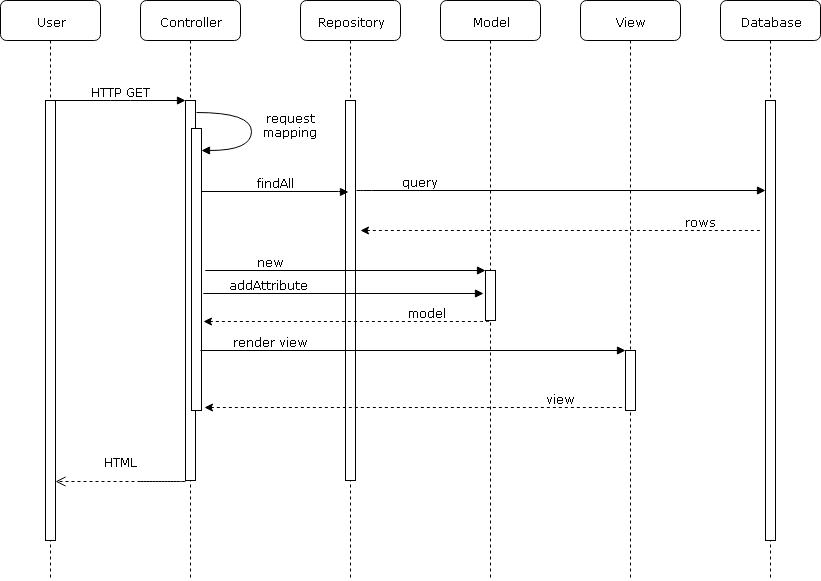

The diagram above was exported from draw.io. Its source (the exported page's mxGraphModel, read from the mxfile embedded in the PNG):
<mxGraphModel dx="840" dy="456" grid="1" gridSize="10" guides="1" tooltips="1" connect="1" arrows="1" fold="1" page="1" pageScale="1" pageWidth="1100" pageHeight="850" background="#ffffff" math="0" shadow="0">
  <root>
    <mxCell id="0" />
    <mxCell id="1" parent="0" />
    <mxCell id="7baba1c4bc27f4b0-2" value="Controller" style="shape=umlLifeline;perimeter=lifelinePerimeter;whiteSpace=wrap;html=1;container=1;collapsible=0;recursiveResize=0;outlineConnect=0;rounded=1;shadow=0;comic=0;labelBackgroundColor=none;strokeColor=#000000;strokeWidth=1;fillColor=#FFFFFF;fontFamily=Verdana;fontSize=12;fontColor=#000000;align=center;" parent="1" vertex="1">
      <mxGeometry x="240" y="80" width="100" height="580" as="geometry" />
    </mxCell>
    <mxCell id="7baba1c4bc27f4b0-10" value="" style="html=1;points=[];perimeter=orthogonalPerimeter;rounded=0;shadow=0;comic=0;labelBackgroundColor=none;strokeColor=#000000;strokeWidth=1;fillColor=#FFFFFF;fontFamily=Verdana;fontSize=12;fontColor=#000000;align=center;" parent="7baba1c4bc27f4b0-2" vertex="1">
      <mxGeometry x="45" y="100" width="10" height="380" as="geometry" />
    </mxCell>
    <mxCell id="AjG5GVpx0ouNrZGYIExu-2" value="request&lt;br&gt;mapping&lt;br&gt;" style="html=1;verticalAlign=bottom;endArrow=block;labelBackgroundColor=none;fontFamily=Verdana;fontSize=12;elbow=vertical;edgeStyle=orthogonalEdgeStyle;curved=1;entryX=1;entryY=0.286;entryPerimeter=0;exitX=1.038;exitY=0.345;exitPerimeter=0;" edge="1" parent="7baba1c4bc27f4b0-2">
      <mxGeometry x="0.3007" y="-40" relative="1" as="geometry">
        <mxPoint x="56" y="112" as="sourcePoint" />
        <mxPoint x="61" y="150" as="targetPoint" />
        <Array as="points">
          <mxPoint x="111" y="112" />
          <mxPoint x="111" y="150" />
        </Array>
        <mxPoint x="39" y="30" as="offset" />
      </mxGeometry>
    </mxCell>
    <mxCell id="AjG5GVpx0ouNrZGYIExu-1" value="" style="html=1;points=[];perimeter=orthogonalPerimeter;rounded=0;shadow=0;comic=0;labelBackgroundColor=none;strokeColor=#000000;strokeWidth=1;fillColor=#FFFFFF;fontFamily=Verdana;fontSize=12;fontColor=#000000;align=center;" vertex="1" parent="7baba1c4bc27f4b0-2">
      <mxGeometry x="51" y="128" width="10" height="282" as="geometry" />
    </mxCell>
    <mxCell id="7baba1c4bc27f4b0-3" value="Repository" style="shape=umlLifeline;perimeter=lifelinePerimeter;whiteSpace=wrap;html=1;container=1;collapsible=0;recursiveResize=0;outlineConnect=0;rounded=1;shadow=0;comic=0;labelBackgroundColor=none;strokeColor=#000000;strokeWidth=1;fillColor=#FFFFFF;fontFamily=Verdana;fontSize=12;fontColor=#000000;align=center;" parent="1" vertex="1">
      <mxGeometry x="400" y="80" width="100" height="580" as="geometry" />
    </mxCell>
    <mxCell id="7baba1c4bc27f4b0-13" value="" style="html=1;points=[];perimeter=orthogonalPerimeter;rounded=0;shadow=0;comic=0;labelBackgroundColor=none;strokeColor=#000000;strokeWidth=1;fillColor=#FFFFFF;fontFamily=Verdana;fontSize=12;fontColor=#000000;align=center;" parent="7baba1c4bc27f4b0-3" vertex="1">
      <mxGeometry x="45" y="100" width="10" height="380" as="geometry" />
    </mxCell>
    <mxCell id="7baba1c4bc27f4b0-4" value="Model" style="shape=umlLifeline;perimeter=lifelinePerimeter;whiteSpace=wrap;html=1;container=1;collapsible=0;recursiveResize=0;outlineConnect=0;rounded=1;shadow=0;comic=0;labelBackgroundColor=none;strokeColor=#000000;strokeWidth=1;fillColor=#FFFFFF;fontFamily=Verdana;fontSize=12;fontColor=#000000;align=center;" parent="1" vertex="1">
      <mxGeometry x="540" y="80" width="100" height="580" as="geometry" />
    </mxCell>
    <mxCell id="7baba1c4bc27f4b0-5" value="View" style="shape=umlLifeline;perimeter=lifelinePerimeter;whiteSpace=wrap;html=1;container=1;collapsible=0;recursiveResize=0;outlineConnect=0;rounded=1;shadow=0;comic=0;labelBackgroundColor=none;strokeColor=#000000;strokeWidth=1;fillColor=#FFFFFF;fontFamily=Verdana;fontSize=12;fontColor=#000000;align=center;" parent="1" vertex="1">
      <mxGeometry x="680" y="80" width="100" height="580" as="geometry" />
    </mxCell>
    <mxCell id="7baba1c4bc27f4b0-22" value="" style="html=1;points=[];perimeter=orthogonalPerimeter;rounded=0;shadow=0;comic=0;labelBackgroundColor=none;strokeColor=#000000;strokeWidth=1;fillColor=#FFFFFF;fontFamily=Verdana;fontSize=12;fontColor=#000000;align=center;" parent="7baba1c4bc27f4b0-5" vertex="1">
      <mxGeometry x="45" y="350" width="10" height="60" as="geometry" />
    </mxCell>
    <mxCell id="7baba1c4bc27f4b0-6" value="Database" style="shape=umlLifeline;perimeter=lifelinePerimeter;whiteSpace=wrap;html=1;container=1;collapsible=0;recursiveResize=0;outlineConnect=0;rounded=1;shadow=0;comic=0;labelBackgroundColor=none;strokeColor=#000000;strokeWidth=1;fillColor=#FFFFFF;fontFamily=Verdana;fontSize=12;fontColor=#000000;align=center;" parent="1" vertex="1">
      <mxGeometry x="820" y="80" width="100" height="580" as="geometry" />
    </mxCell>
    <mxCell id="AjG5GVpx0ouNrZGYIExu-8" value="" style="html=1;points=[];perimeter=orthogonalPerimeter;rounded=0;shadow=0;comic=0;labelBackgroundColor=none;strokeColor=#000000;strokeWidth=1;fillColor=#FFFFFF;fontFamily=Verdana;fontSize=12;fontColor=#000000;align=center;" vertex="1" parent="7baba1c4bc27f4b0-6">
      <mxGeometry x="45" y="100" width="10" height="440" as="geometry" />
    </mxCell>
    <mxCell id="7baba1c4bc27f4b0-8" value="User" style="shape=umlLifeline;perimeter=lifelinePerimeter;whiteSpace=wrap;html=1;container=1;collapsible=0;recursiveResize=0;outlineConnect=0;rounded=1;shadow=0;comic=0;labelBackgroundColor=none;strokeColor=#000000;strokeWidth=1;fillColor=#FFFFFF;fontFamily=Verdana;fontSize=12;fontColor=#000000;align=center;" parent="1" vertex="1">
      <mxGeometry x="100" y="80" width="100" height="580" as="geometry" />
    </mxCell>
    <mxCell id="7baba1c4bc27f4b0-9" value="" style="html=1;points=[];perimeter=orthogonalPerimeter;rounded=0;shadow=0;comic=0;labelBackgroundColor=none;strokeColor=#000000;strokeWidth=1;fillColor=#FFFFFF;fontFamily=Verdana;fontSize=12;fontColor=#000000;align=center;" parent="7baba1c4bc27f4b0-8" vertex="1">
      <mxGeometry x="45" y="100" width="10" height="440" as="geometry" />
    </mxCell>
    <mxCell id="7baba1c4bc27f4b0-16" value="" style="html=1;points=[];perimeter=orthogonalPerimeter;rounded=0;shadow=0;comic=0;labelBackgroundColor=none;strokeColor=#000000;strokeWidth=1;fillColor=#FFFFFF;fontFamily=Verdana;fontSize=12;fontColor=#000000;align=center;" parent="1" vertex="1">
      <mxGeometry x="585" y="350" width="10" height="50" as="geometry" />
    </mxCell>
    <mxCell id="7baba1c4bc27f4b0-17" value="new" style="html=1;verticalAlign=bottom;endArrow=block;labelBackgroundColor=none;fontFamily=Verdana;fontSize=12;edgeStyle=elbowEdgeStyle;elbow=vertical;" parent="1" source="7baba1c4bc27f4b0-13" target="7baba1c4bc27f4b0-16" edge="1">
      <mxGeometry relative="1" as="geometry">
        <mxPoint x="510" y="220" as="sourcePoint" />
        <Array as="points">
          <mxPoint x="300" y="350" />
          <mxPoint x="460" y="220" />
        </Array>
      </mxGeometry>
    </mxCell>
    <mxCell id="7baba1c4bc27f4b0-23" value="render view" style="html=1;verticalAlign=bottom;endArrow=block;entryX=0;entryY=0;labelBackgroundColor=none;fontFamily=Verdana;fontSize=12;" parent="1" target="7baba1c4bc27f4b0-22" edge="1">
      <mxGeometry x="-0.6706" relative="1" as="geometry">
        <mxPoint x="300" y="430" as="sourcePoint" />
        <mxPoint as="offset" />
      </mxGeometry>
    </mxCell>
    <mxCell id="7baba1c4bc27f4b0-30" value="HTML" style="html=1;verticalAlign=bottom;endArrow=open;dashed=1;endSize=8;labelBackgroundColor=none;fontFamily=Verdana;fontSize=12;edgeStyle=elbowEdgeStyle;elbow=vertical;" parent="1" edge="1">
      <mxGeometry x="0.2973" y="-11" relative="1" as="geometry">
        <mxPoint x="155" y="561" as="targetPoint" />
        <Array as="points">
          <mxPoint x="290" y="561" />
          <mxPoint x="570" y="601" />
        </Array>
        <mxPoint x="240" y="561" as="sourcePoint" />
        <mxPoint as="offset" />
      </mxGeometry>
    </mxCell>
    <mxCell id="7baba1c4bc27f4b0-11" value="HTTP GET" style="html=1;verticalAlign=bottom;endArrow=block;entryX=0;entryY=0;labelBackgroundColor=none;fontFamily=Verdana;fontSize=12;edgeStyle=elbowEdgeStyle;elbow=vertical;" parent="1" source="7baba1c4bc27f4b0-9" target="7baba1c4bc27f4b0-10" edge="1">
      <mxGeometry relative="1" as="geometry">
        <mxPoint x="220" y="190" as="sourcePoint" />
      </mxGeometry>
    </mxCell>
    <mxCell id="AjG5GVpx0ouNrZGYIExu-3" value="findAll" style="html=1;verticalAlign=bottom;endArrow=block;labelBackgroundColor=none;fontFamily=Verdana;fontSize=12;edgeStyle=elbowEdgeStyle;elbow=vertical;exitX=1.2;exitY=0.886;exitDx=0;exitDy=0;exitPerimeter=0;" edge="1" parent="1">
      <mxGeometry relative="1" as="geometry">
        <mxPoint x="301" y="271" as="sourcePoint" />
        <Array as="points">
          <mxPoint x="314" y="271" />
        </Array>
        <mxPoint x="448" y="271.5" as="targetPoint" />
      </mxGeometry>
    </mxCell>
    <mxCell id="AjG5GVpx0ouNrZGYIExu-7" value="query" style="html=1;verticalAlign=bottom;endArrow=block;labelBackgroundColor=none;fontFamily=Verdana;fontSize=12;edgeStyle=elbowEdgeStyle;elbow=vertical;" edge="1" parent="1" target="AjG5GVpx0ouNrZGYIExu-8">
      <mxGeometry x="-0.687" relative="1" as="geometry">
        <mxPoint x="456" y="270" as="sourcePoint" />
        <Array as="points">
          <mxPoint x="461" y="270" />
        </Array>
        <mxPoint x="595" y="270.5" as="targetPoint" />
        <mxPoint as="offset" />
      </mxGeometry>
    </mxCell>
    <mxCell id="AjG5GVpx0ouNrZGYIExu-9" value="rows" style="html=1;verticalAlign=bottom;endArrow=none;labelBackgroundColor=none;fontFamily=Verdana;fontSize=12;edgeStyle=elbowEdgeStyle;elbow=vertical;endFill=0;startArrow=classic;startFill=1;dashed=1;" edge="1" parent="1">
      <mxGeometry x="0.7" relative="1" as="geometry">
        <mxPoint x="460" y="310" as="sourcePoint" />
        <Array as="points">
          <mxPoint x="625" y="310" />
        </Array>
        <mxPoint x="860" y="310" as="targetPoint" />
        <mxPoint as="offset" />
      </mxGeometry>
    </mxCell>
    <mxCell id="AjG5GVpx0ouNrZGYIExu-11" value="model" style="html=1;verticalAlign=bottom;endArrow=none;labelBackgroundColor=none;fontFamily=Verdana;fontSize=12;edgeStyle=elbowEdgeStyle;elbow=vertical;endFill=0;startArrow=classic;startFill=1;dashed=1;exitX=1.2;exitY=0.684;exitDx=0;exitDy=0;exitPerimeter=0;" edge="1" parent="1" source="AjG5GVpx0ouNrZGYIExu-1" target="7baba1c4bc27f4b0-16">
      <mxGeometry x="0.5578" relative="1" as="geometry">
        <mxPoint x="310" y="400" as="sourcePoint" />
        <Array as="points" />
        <mxPoint x="440" y="400" as="targetPoint" />
        <mxPoint as="offset" />
      </mxGeometry>
    </mxCell>
    <mxCell id="AjG5GVpx0ouNrZGYIExu-12" value="view" style="html=1;verticalAlign=bottom;endArrow=none;labelBackgroundColor=none;fontFamily=Verdana;fontSize=12;edgeStyle=elbowEdgeStyle;elbow=vertical;endFill=0;startArrow=classic;startFill=1;dashed=1;entryX=0;entryY=0.95;entryDx=0;entryDy=0;entryPerimeter=0;exitX=1.3;exitY=0.989;exitDx=0;exitDy=0;exitPerimeter=0;" edge="1" parent="1" source="AjG5GVpx0ouNrZGYIExu-1" target="7baba1c4bc27f4b0-22">
      <mxGeometry x="0.6912" relative="1" as="geometry">
        <mxPoint x="310" y="487" as="sourcePoint" />
        <Array as="points" />
        <mxPoint x="585" y="488" as="targetPoint" />
        <mxPoint as="offset" />
      </mxGeometry>
    </mxCell>
    <mxCell id="AjG5GVpx0ouNrZGYIExu-15" value="addAttribute" style="html=1;verticalAlign=bottom;endArrow=block;labelBackgroundColor=none;fontFamily=Verdana;fontSize=12;edgeStyle=elbowEdgeStyle;elbow=vertical;" edge="1" parent="1">
      <mxGeometry relative="1" as="geometry">
        <mxPoint x="443" y="373" as="sourcePoint" />
        <Array as="points">
          <mxPoint x="298" y="373" />
          <mxPoint x="458" y="243" />
        </Array>
        <mxPoint x="583" y="373" as="targetPoint" />
      </mxGeometry>
    </mxCell>
  </root>
</mxGraphModel>